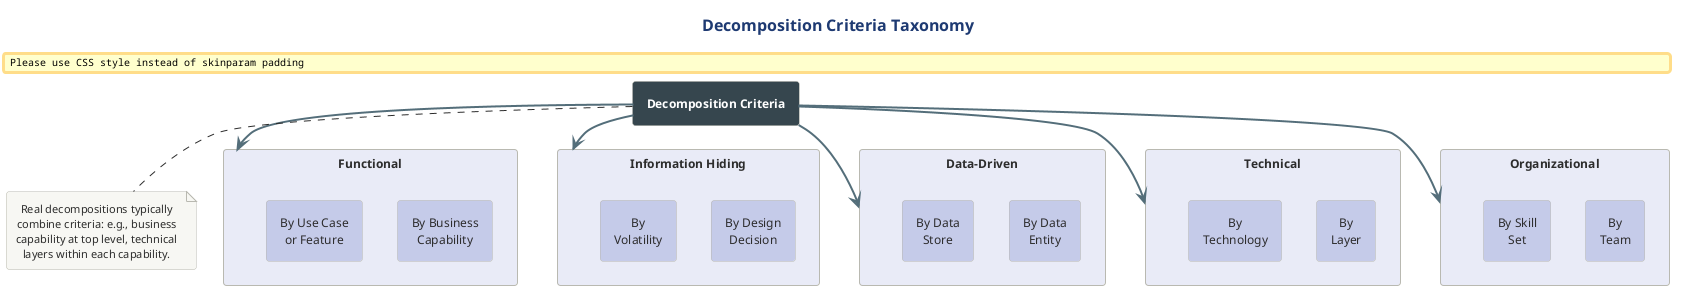

The diagram above was rendered by PlantUML. Its source (embedded in the PNG):
@startuml 04-decomposition-criteria
!include ../../../../../../tooling/styles/plantuml/structural/component-diagram-style.iuml

skinparam padding 4

title Decomposition Criteria Taxonomy

rectangle "**Decomposition Criteria**" as root #37474F;text:white

rectangle "**Functional**" as func #E8EAF6 {
  rectangle "By Business\nCapability" as f1 #C5CAE9
  rectangle "By Use Case\nor Feature" as f2 #C5CAE9
}

rectangle "**Information Hiding**" as info #E8EAF6 {
  rectangle "By Design\nDecision" as i1 #C5CAE9
  rectangle "By\nVolatility" as i2 #C5CAE9
}

rectangle "**Data-Driven**" as data #E8EAF6 {
  rectangle "By Data\nEntity" as d1 #C5CAE9
  rectangle "By Data\nStore" as d2 #C5CAE9
}

rectangle "**Technical**" as tech #E8EAF6 {
  rectangle "By\nLayer" as t1 #C5CAE9
  rectangle "By\nTechnology" as t2 #C5CAE9
}

rectangle "**Organizational**" as org #E8EAF6 {
  rectangle "By\nTeam" as o1 #C5CAE9
  rectangle "By Skill\nSet" as o2 #C5CAE9
}

root -[#546E7A,thickness=2]-> func
root -[#546E7A,thickness=2]-> info
root -[#546E7A,thickness=2]-> data
root -[#546E7A,thickness=2]-> tech
root -[#546E7A,thickness=2]-> org

note bottom of root
  Real decompositions typically
  combine criteria: e.g., business
  capability at top level, technical
  layers within each capability.
end note

@enduml